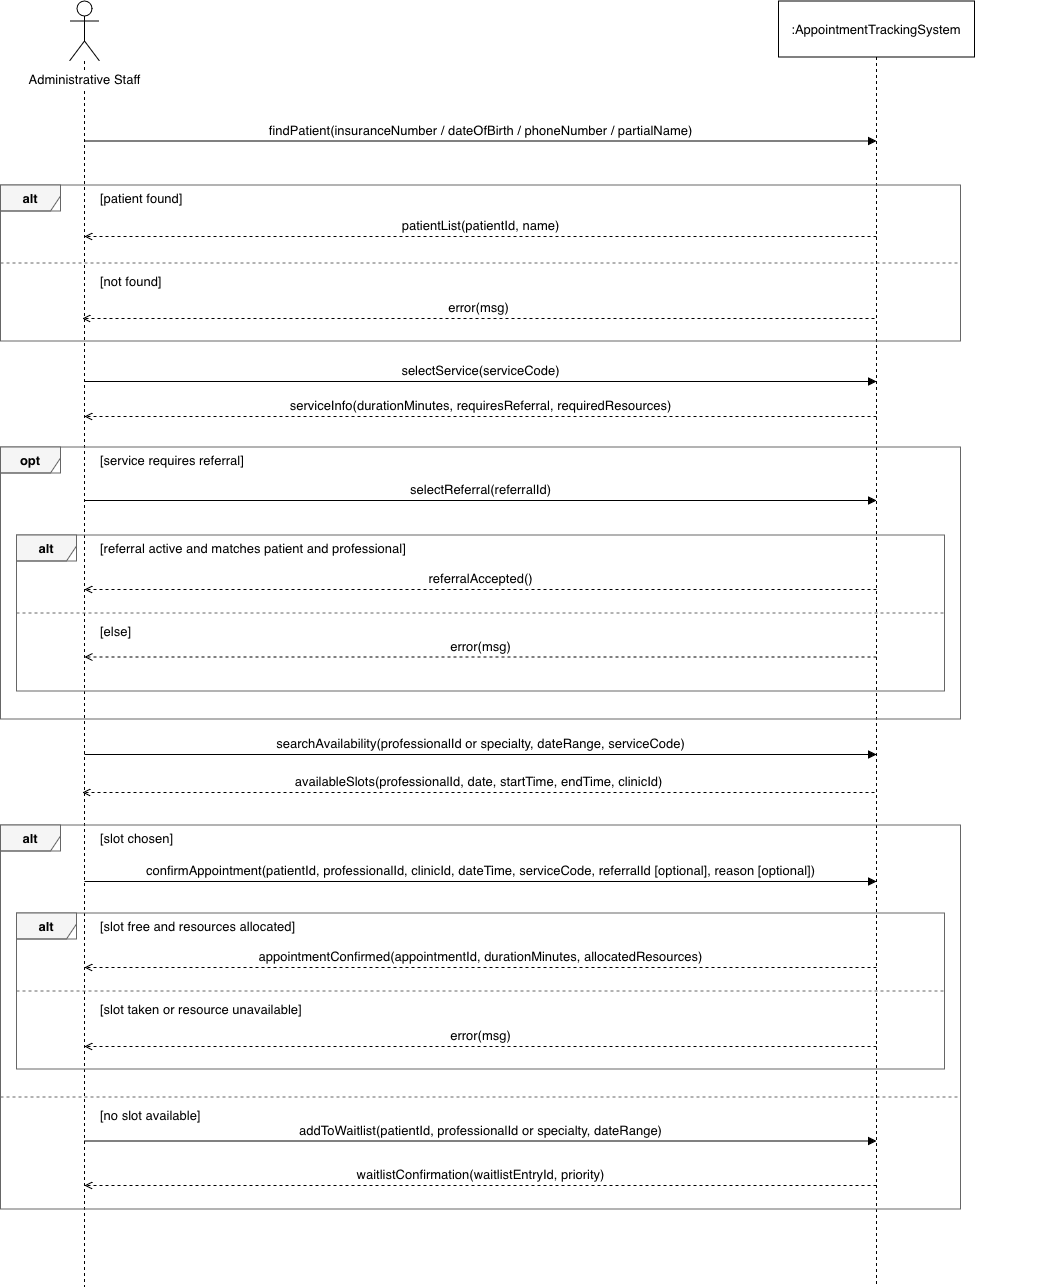

The diagram above was exported from draw.io. Its source (the exported page's mxGraphModel, read from the mxfile embedded in the PNG):
<mxGraphModel dx="2291" dy="1516" grid="0" gridSize="10" guides="1" tooltips="1" connect="1" arrows="1" fold="1" page="0" pageScale="1" pageWidth="850" pageHeight="1100" math="0" shadow="0">
  <root>
    <mxCell id="0" />
    <mxCell id="1" parent="0" />
    <mxCell id="wHapNjdfkgFCmzW5cEru-1" parent="1" style="shape=umlLifeline;participant=umlActor;perimeter=lifelinePerimeter;whiteSpace=nowrap;html=1;container=0;collapsible=0;recursiveResize=0;outlineConnect=0;verticalAlign=top;spacingTop=64;labelBackgroundColor=#ffffff;align=center;size=60;fontSize=13;" value="Administrative Staff" vertex="1">
      <mxGeometry height="1286" width="30" x="-150" y="-138.5" as="geometry" />
    </mxCell>
    <mxCell id="wHapNjdfkgFCmzW5cEru-2" parent="1" style="shape=umlLifeline;perimeter=lifelinePerimeter;whiteSpace=wrap;html=1;container=0;collapsible=0;recursiveResize=0;outlineConnect=0;size=56;fontSize=13;" value=":AppointmentTrackingSystem" vertex="1">
      <mxGeometry height="1286" width="196" x="559" y="-138.5" as="geometry" />
    </mxCell>
    <mxCell id="wHapNjdfkgFCmzW5cEru-3" parent="1" style="rounded=0;whiteSpace=wrap;html=1;fillColor=none;strokeColor=#666666;" value="" vertex="1">
      <mxGeometry height="156" width="960" x="-219" y="45.5" as="geometry" />
    </mxCell>
    <mxCell id="wHapNjdfkgFCmzW5cEru-4" parent="1" style="shape=umlFrame;whiteSpace=wrap;html=1;width=60;height=26;fillColor=#f5f5f5;strokeColor=#666666;fontStyle=1;fontSize=13;" value="alt" vertex="1">
      <mxGeometry height="26" width="60" x="-219" y="45.5" as="geometry" />
    </mxCell>
    <mxCell id="wHapNjdfkgFCmzW5cEru-5" parent="1" style="text;html=1;align=left;verticalAlign=middle;fontSize=13;" value="[patient found]" vertex="1">
      <mxGeometry height="24" width="888" x="-121" y="46.5" as="geometry" />
    </mxCell>
    <mxCell id="wHapNjdfkgFCmzW5cEru-6" edge="1" parent="1" style="endArrow=none;dashed=1;html=1;strokeColor=#666666;" value="">
      <mxGeometry relative="1" as="geometry">
        <mxPoint x="-219" y="123.5" as="sourcePoint" />
        <mxPoint x="741" y="123.5" as="targetPoint" />
      </mxGeometry>
    </mxCell>
    <mxCell id="wHapNjdfkgFCmzW5cEru-7" parent="1" style="text;html=1;align=left;verticalAlign=middle;fontSize=13;" value="[not found]" vertex="1">
      <mxGeometry height="24" width="948" x="-121" y="129.5" as="geometry" />
    </mxCell>
    <mxCell id="wHapNjdfkgFCmzW5cEru-8" parent="1" style="rounded=0;whiteSpace=wrap;html=1;fillColor=none;strokeColor=#666666;" value="" vertex="1">
      <mxGeometry height="156" width="928" x="-203" y="395.5" as="geometry" />
    </mxCell>
    <mxCell id="wHapNjdfkgFCmzW5cEru-9" parent="1" style="shape=umlFrame;whiteSpace=wrap;html=1;width=60;height=26;fillColor=#f5f5f5;strokeColor=#666666;fontStyle=1;fontSize=13;" value="alt" vertex="1">
      <mxGeometry height="26" width="60" x="-203" y="395.5" as="geometry" />
    </mxCell>
    <mxCell id="wHapNjdfkgFCmzW5cEru-10" parent="1" style="text;html=1;align=left;verticalAlign=middle;fontSize=13;" value="[referral active and matches patient and professional]" vertex="1">
      <mxGeometry height="24" width="856" x="-121" y="396.5" as="geometry" />
    </mxCell>
    <mxCell id="wHapNjdfkgFCmzW5cEru-11" edge="1" parent="1" style="endArrow=none;dashed=1;html=1;strokeColor=#666666;" value="">
      <mxGeometry relative="1" as="geometry">
        <mxPoint x="-203" y="473.5" as="sourcePoint" />
        <mxPoint x="725" y="473.5" as="targetPoint" />
      </mxGeometry>
    </mxCell>
    <mxCell id="wHapNjdfkgFCmzW5cEru-12" parent="1" style="text;html=1;align=left;verticalAlign=middle;fontSize=13;" value="[else]" vertex="1">
      <mxGeometry height="24" width="916" x="-121" y="479.5" as="geometry" />
    </mxCell>
    <mxCell id="wHapNjdfkgFCmzW5cEru-13" parent="1" style="rounded=0;whiteSpace=wrap;html=1;fillColor=none;strokeColor=#666666;" value="" vertex="1">
      <mxGeometry height="272" width="960" x="-219" y="307.5" as="geometry" />
    </mxCell>
    <mxCell id="wHapNjdfkgFCmzW5cEru-14" parent="1" style="shape=umlFrame;whiteSpace=wrap;html=1;width=60;height=26;fillColor=#f5f5f5;strokeColor=#666666;fontStyle=1;fontSize=13;" value="opt" vertex="1">
      <mxGeometry height="26" width="60" x="-219" y="307.5" as="geometry" />
    </mxCell>
    <mxCell id="wHapNjdfkgFCmzW5cEru-15" parent="1" style="text;html=1;align=left;verticalAlign=middle;fontSize=13;" value="[service requires referral]" vertex="1">
      <mxGeometry height="24" width="888" x="-121" y="308.5" as="geometry" />
    </mxCell>
    <mxCell id="wHapNjdfkgFCmzW5cEru-16" parent="1" style="rounded=0;whiteSpace=wrap;html=1;fillColor=none;strokeColor=#666666;" value="" vertex="1">
      <mxGeometry height="156" width="928" x="-203" y="773.5" as="geometry" />
    </mxCell>
    <mxCell id="wHapNjdfkgFCmzW5cEru-17" parent="1" style="shape=umlFrame;whiteSpace=wrap;html=1;width=60;height=26;fillColor=#f5f5f5;strokeColor=#666666;fontStyle=1;fontSize=13;" value="alt" vertex="1">
      <mxGeometry height="26" width="60" x="-203" y="773.5" as="geometry" />
    </mxCell>
    <mxCell id="wHapNjdfkgFCmzW5cEru-18" parent="1" style="text;html=1;align=left;verticalAlign=middle;fontSize=13;" value="[slot free and resources allocated]" vertex="1">
      <mxGeometry height="24" width="856" x="-121" y="774.5" as="geometry" />
    </mxCell>
    <mxCell id="wHapNjdfkgFCmzW5cEru-19" edge="1" parent="1" style="endArrow=none;dashed=1;html=1;strokeColor=#666666;" value="">
      <mxGeometry relative="1" as="geometry">
        <mxPoint x="-203" y="851.5" as="sourcePoint" />
        <mxPoint x="725" y="851.5" as="targetPoint" />
      </mxGeometry>
    </mxCell>
    <mxCell id="wHapNjdfkgFCmzW5cEru-20" parent="1" style="text;html=1;align=left;verticalAlign=middle;fontSize=13;" value="[slot taken or resource unavailable]" vertex="1">
      <mxGeometry height="24" width="916" x="-121" y="857.5" as="geometry" />
    </mxCell>
    <mxCell id="wHapNjdfkgFCmzW5cEru-21" parent="1" style="rounded=0;whiteSpace=wrap;html=1;fillColor=none;strokeColor=#666666;" value="" vertex="1">
      <mxGeometry height="384" width="960" x="-219" y="685.5" as="geometry" />
    </mxCell>
    <mxCell id="wHapNjdfkgFCmzW5cEru-22" parent="1" style="shape=umlFrame;whiteSpace=wrap;html=1;width=60;height=26;fillColor=#f5f5f5;strokeColor=#666666;fontStyle=1;fontSize=13;" value="alt" vertex="1">
      <mxGeometry height="26" width="60" x="-219" y="685.5" as="geometry" />
    </mxCell>
    <mxCell id="wHapNjdfkgFCmzW5cEru-23" parent="1" style="text;html=1;align=left;verticalAlign=middle;fontSize=13;" value="[slot chosen]" vertex="1">
      <mxGeometry height="24" width="888" x="-121" y="686.5" as="geometry" />
    </mxCell>
    <mxCell id="wHapNjdfkgFCmzW5cEru-24" edge="1" parent="1" style="endArrow=none;dashed=1;html=1;strokeColor=#666666;" value="">
      <mxGeometry relative="1" as="geometry">
        <mxPoint x="-219" y="957.5" as="sourcePoint" />
        <mxPoint x="741" y="957.5" as="targetPoint" />
      </mxGeometry>
    </mxCell>
    <mxCell id="wHapNjdfkgFCmzW5cEru-25" parent="1" style="text;html=1;align=left;verticalAlign=middle;fontSize=13;" value="[no slot available]" vertex="1">
      <mxGeometry height="24" width="948" x="-121" y="963.5" as="geometry" />
    </mxCell>
    <mxCell id="wHapNjdfkgFCmzW5cEru-26" edge="1" parent="1" style="html=1;verticalAlign=bottom;endArrow=block;endFill=1;fontSize=13;labelBackgroundColor=#ffffff;" value="findPatient(insuranceNumber / dateOfBirth / phoneNumber / partialName)">
      <mxGeometry relative="1" as="geometry">
        <mxPoint x="-135" y="1.5" as="sourcePoint" />
        <mxPoint x="657" y="1.5" as="targetPoint" />
      </mxGeometry>
    </mxCell>
    <mxCell id="wHapNjdfkgFCmzW5cEru-27" edge="1" parent="1" style="html=1;verticalAlign=bottom;endArrow=block;endFill=0;fontSize=13;labelBackgroundColor=#ffffff;dashed=1;endArrow=open;endFill=0;" value="patientList(patientId, name)">
      <mxGeometry relative="1" as="geometry">
        <mxPoint x="657" y="97" as="sourcePoint" />
        <mxPoint x="-135" y="97" as="targetPoint" />
      </mxGeometry>
    </mxCell>
    <mxCell id="wHapNjdfkgFCmzW5cEru-28" edge="1" parent="1" style="html=1;verticalAlign=bottom;endArrow=block;endFill=0;fontSize=13;labelBackgroundColor=#ffffff;dashed=1;endArrow=open;endFill=0;" value="error(msg)">
      <mxGeometry relative="1" as="geometry">
        <mxPoint x="655" y="179" as="sourcePoint" />
        <mxPoint x="-137" y="179" as="targetPoint" />
      </mxGeometry>
    </mxCell>
    <mxCell id="wHapNjdfkgFCmzW5cEru-29" edge="1" parent="1" style="html=1;verticalAlign=bottom;endArrow=block;endFill=1;fontSize=13;labelBackgroundColor=#ffffff;" value="selectService(serviceCode)">
      <mxGeometry relative="1" as="geometry">
        <mxPoint x="-135" y="242" as="sourcePoint" />
        <mxPoint x="657" y="242" as="targetPoint" />
      </mxGeometry>
    </mxCell>
    <mxCell id="wHapNjdfkgFCmzW5cEru-30" edge="1" parent="1" style="html=1;verticalAlign=bottom;endArrow=block;endFill=0;fontSize=13;labelBackgroundColor=#ffffff;dashed=1;endArrow=open;endFill=0;" value="serviceInfo(durationMinutes, requiresReferral, requiredResources)">
      <mxGeometry relative="1" as="geometry">
        <mxPoint x="657" y="277" as="sourcePoint" />
        <mxPoint x="-135" y="277" as="targetPoint" />
      </mxGeometry>
    </mxCell>
    <mxCell id="wHapNjdfkgFCmzW5cEru-31" edge="1" parent="1" style="html=1;verticalAlign=bottom;endArrow=block;endFill=1;fontSize=13;labelBackgroundColor=#ffffff;" value="selectReferral(referralId)">
      <mxGeometry relative="1" as="geometry">
        <mxPoint x="-135" y="361" as="sourcePoint" />
        <mxPoint x="657" y="361" as="targetPoint" />
      </mxGeometry>
    </mxCell>
    <mxCell id="wHapNjdfkgFCmzW5cEru-32" edge="1" parent="1" style="html=1;verticalAlign=bottom;endArrow=block;endFill=0;fontSize=13;labelBackgroundColor=#ffffff;dashed=1;endArrow=open;endFill=0;" value="referralAccepted()">
      <mxGeometry relative="1" as="geometry">
        <mxPoint x="657" y="450" as="sourcePoint" />
        <mxPoint x="-135" y="450" as="targetPoint" />
      </mxGeometry>
    </mxCell>
    <mxCell id="wHapNjdfkgFCmzW5cEru-33" edge="1" parent="1" style="html=1;verticalAlign=bottom;endArrow=block;endFill=0;fontSize=13;labelBackgroundColor=#ffffff;dashed=1;endArrow=open;endFill=0;" value="error(msg)">
      <mxGeometry relative="1" as="geometry">
        <mxPoint x="657" y="517.5" as="sourcePoint" />
        <mxPoint x="-135" y="517.5" as="targetPoint" />
      </mxGeometry>
    </mxCell>
    <mxCell id="wHapNjdfkgFCmzW5cEru-34" edge="1" parent="1" style="html=1;verticalAlign=bottom;endArrow=block;endFill=1;fontSize=13;labelBackgroundColor=#ffffff;" value="searchAvailability(professionalId or specialty, dateRange, serviceCode)">
      <mxGeometry relative="1" as="geometry">
        <mxPoint x="-135" y="615" as="sourcePoint" />
        <mxPoint x="657" y="615" as="targetPoint" />
      </mxGeometry>
    </mxCell>
    <mxCell id="wHapNjdfkgFCmzW5cEru-35" edge="1" parent="1" style="html=1;verticalAlign=bottom;endArrow=block;endFill=0;fontSize=13;labelBackgroundColor=#ffffff;dashed=1;endArrow=open;endFill=0;" value="availableSlots(professionalId, date, startTime, endTime, clinicId)">
      <mxGeometry relative="1" as="geometry">
        <mxPoint x="655" y="653" as="sourcePoint" />
        <mxPoint x="-137" y="653" as="targetPoint" />
      </mxGeometry>
    </mxCell>
    <mxCell id="wHapNjdfkgFCmzW5cEru-36" edge="1" parent="1" style="html=1;verticalAlign=bottom;endArrow=block;endFill=1;fontSize=13;labelBackgroundColor=#ffffff;" value="confirmAppointment(patientId, professionalId, clinicId, dateTime, serviceCode, referralId [optional], reason [optional])">
      <mxGeometry relative="1" as="geometry">
        <mxPoint x="-135" y="742" as="sourcePoint" />
        <mxPoint x="657" y="742" as="targetPoint" />
      </mxGeometry>
    </mxCell>
    <mxCell id="wHapNjdfkgFCmzW5cEru-37" edge="1" parent="1" style="html=1;verticalAlign=bottom;endArrow=block;endFill=0;fontSize=13;labelBackgroundColor=#ffffff;dashed=1;endArrow=open;endFill=0;" value="appointmentConfirmed(appointmentId, durationMinutes, allocatedResources)">
      <mxGeometry relative="1" as="geometry">
        <mxPoint x="657" y="828" as="sourcePoint" />
        <mxPoint x="-135" y="828" as="targetPoint" />
      </mxGeometry>
    </mxCell>
    <mxCell id="wHapNjdfkgFCmzW5cEru-38" edge="1" parent="1" style="html=1;verticalAlign=bottom;endArrow=block;endFill=0;fontSize=13;labelBackgroundColor=#ffffff;dashed=1;endArrow=open;endFill=0;" value="error(msg)">
      <mxGeometry relative="1" as="geometry">
        <mxPoint x="657" y="907" as="sourcePoint" />
        <mxPoint x="-135" y="907" as="targetPoint" />
      </mxGeometry>
    </mxCell>
    <mxCell id="wHapNjdfkgFCmzW5cEru-39" edge="1" parent="1" style="html=1;verticalAlign=bottom;endArrow=block;endFill=1;fontSize=13;labelBackgroundColor=#ffffff;" value="addToWaitlist(patientId, professionalId or specialty, dateRange)">
      <mxGeometry relative="1" as="geometry">
        <mxPoint x="-135" y="1001.5" as="sourcePoint" />
        <mxPoint x="657" y="1001.5" as="targetPoint" />
      </mxGeometry>
    </mxCell>
    <mxCell id="wHapNjdfkgFCmzW5cEru-40" edge="1" parent="1" style="html=1;verticalAlign=bottom;endArrow=block;endFill=0;fontSize=13;labelBackgroundColor=#ffffff;dashed=1;endArrow=open;endFill=0;" value="waitlistConfirmation(waitlistEntryId, priority)">
      <mxGeometry relative="1" as="geometry">
        <mxPoint x="657" y="1046" as="sourcePoint" />
        <mxPoint x="-135" y="1046" as="targetPoint" />
      </mxGeometry>
    </mxCell>
  </root>
</mxGraphModel>